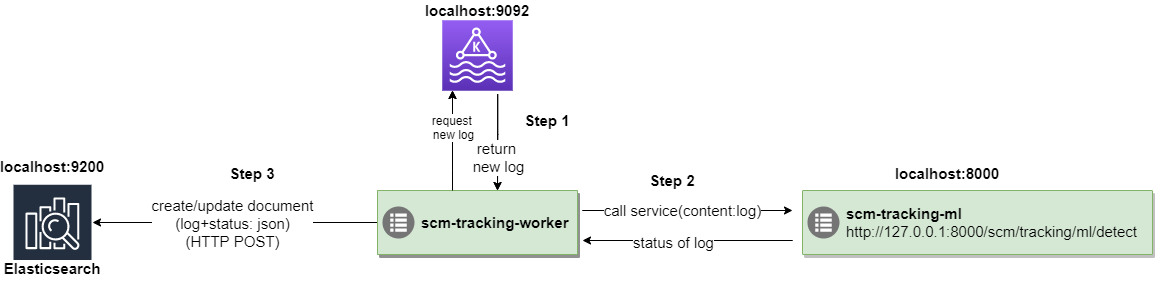

The diagram above was exported from draw.io. Its source (the exported page's mxGraphModel, read from the mxfile embedded in the PNG):
<mxGraphModel dx="2059" dy="663" grid="1" gridSize="10" guides="1" tooltips="1" connect="1" arrows="1" fold="1" page="1" pageScale="1" pageWidth="850" pageHeight="1100" math="0" shadow="0">
  <root>
    <mxCell id="0" />
    <mxCell id="1" parent="0" />
    <mxCell id="M_gwnv7zC4SoQMh_JhHB-1" value="" style="outlineConnect=0;fontColor=#232F3E;gradientColor=#945DF2;gradientDirection=north;fillColor=#5A30B5;strokeColor=#ffffff;dashed=0;verticalLabelPosition=bottom;verticalAlign=top;align=center;html=1;fontSize=15;fontStyle=0;aspect=fixed;shape=mxgraph.aws4.resourceIcon;resIcon=mxgraph.aws4.managed_streaming_for_kafka;" vertex="1" parent="1">
      <mxGeometry x="400" y="300" width="70" height="70" as="geometry" />
    </mxCell>
    <mxCell id="M_gwnv7zC4SoQMh_JhHB-3" style="edgeStyle=orthogonalEdgeStyle;rounded=0;orthogonalLoop=1;jettySize=auto;html=1;fontSize=12;" edge="1" parent="1" source="M_gwnv7zC4SoQMh_JhHB-7">
      <mxGeometry relative="1" as="geometry">
        <Array as="points">
          <mxPoint x="180" y="502" />
          <mxPoint x="180" y="502" />
        </Array>
        <mxPoint x="50" y="502" as="targetPoint" />
      </mxGeometry>
    </mxCell>
    <mxCell id="M_gwnv7zC4SoQMh_JhHB-4" value="create/update document&lt;br&gt;(log+status: json)&lt;br style=&quot;font-size: 15px&quot;&gt;(HTTP POST)" style="edgeLabel;html=1;align=center;verticalAlign=middle;resizable=0;points=[];fontSize=15;" vertex="1" connectable="0" parent="M_gwnv7zC4SoQMh_JhHB-3">
      <mxGeometry x="-0.4178" y="1" relative="1" as="geometry">
        <mxPoint x="-62.33" y="-1" as="offset" />
      </mxGeometry>
    </mxCell>
    <mxCell id="M_gwnv7zC4SoQMh_JhHB-5" style="edgeStyle=orthogonalEdgeStyle;rounded=0;orthogonalLoop=1;jettySize=auto;html=1;fontSize=15;fontColor=#000000;" edge="1" parent="1" source="M_gwnv7zC4SoQMh_JhHB-7" target="M_gwnv7zC4SoQMh_JhHB-1">
      <mxGeometry relative="1" as="geometry">
        <Array as="points">
          <mxPoint x="410" y="450" />
          <mxPoint x="410" y="450" />
        </Array>
      </mxGeometry>
    </mxCell>
    <mxCell id="M_gwnv7zC4SoQMh_JhHB-6" value="request &lt;br&gt;new log" style="edgeLabel;html=1;align=center;verticalAlign=middle;resizable=0;points=[];fontSize=12;fontColor=#000000;" vertex="1" connectable="0" parent="M_gwnv7zC4SoQMh_JhHB-5">
      <mxGeometry x="0.2867" relative="1" as="geometry">
        <mxPoint as="offset" />
      </mxGeometry>
    </mxCell>
    <mxCell id="M_gwnv7zC4SoQMh_JhHB-7" value="" style="strokeColor=#82b366;shadow=1;strokeWidth=1;rounded=1;absoluteArcSize=1;arcSize=2;fillColor=#d5e8d4;fontSize=12;" vertex="1" parent="1">
      <mxGeometry x="335" y="470" width="200" height="64" as="geometry" />
    </mxCell>
    <mxCell id="M_gwnv7zC4SoQMh_JhHB-8" value="&lt;b style=&quot;text-align: center&quot;&gt;&lt;font style=&quot;font-size: 15px&quot;&gt;scm-tracking-worker&lt;/font&gt;&lt;br style=&quot;font-size: 12px&quot;&gt;&lt;/b&gt;" style="dashed=0;connectable=0;html=1;fillColor=#757575;strokeColor=none;shape=mxgraph.gcp2.task_queues;part=1;labelPosition=right;verticalLabelPosition=middle;align=left;verticalAlign=middle;spacingLeft=5;fontSize=12;" vertex="1" parent="M_gwnv7zC4SoQMh_JhHB-7">
      <mxGeometry y="0.5" width="32" height="32" relative="1" as="geometry">
        <mxPoint x="5" y="-16" as="offset" />
      </mxGeometry>
    </mxCell>
    <mxCell id="M_gwnv7zC4SoQMh_JhHB-9" value="call service(content:log)" style="edgeStyle=orthogonalEdgeStyle;rounded=0;orthogonalLoop=1;jettySize=auto;html=1;fontSize=15;" edge="1" parent="1">
      <mxGeometry x="0.4359" relative="1" as="geometry">
        <mxPoint x="720" y="490" as="sourcePoint" />
        <mxPoint x="750" y="490" as="targetPoint" />
        <Array as="points">
          <mxPoint x="540" y="490.25" />
          <mxPoint x="880" y="490.25" />
        </Array>
        <mxPoint as="offset" />
      </mxGeometry>
    </mxCell>
    <mxCell id="M_gwnv7zC4SoQMh_JhHB-10" value="localhost:9092" style="text;html=1;strokeColor=none;fillColor=none;align=center;verticalAlign=middle;whiteSpace=wrap;rounded=0;fontStyle=1;fontSize=15;" vertex="1" parent="1">
      <mxGeometry x="415" y="280" width="40" height="20" as="geometry" />
    </mxCell>
    <mxCell id="M_gwnv7zC4SoQMh_JhHB-11" value="localhost:8000" style="text;html=1;strokeColor=none;fillColor=none;align=center;verticalAlign=middle;whiteSpace=wrap;rounded=0;fontStyle=1;fontSize=15;" vertex="1" parent="1">
      <mxGeometry x="885" y="443.25" width="40" height="20" as="geometry" />
    </mxCell>
    <mxCell id="M_gwnv7zC4SoQMh_JhHB-12" value="localhost:9200" style="text;html=1;strokeColor=none;fillColor=none;align=center;verticalAlign=middle;whiteSpace=wrap;rounded=0;fontStyle=1;fontSize=15;" vertex="1" parent="1">
      <mxGeometry x="-10" y="436.25" width="40" height="20" as="geometry" />
    </mxCell>
    <mxCell id="M_gwnv7zC4SoQMh_JhHB-13" style="edgeStyle=orthogonalEdgeStyle;rounded=0;orthogonalLoop=1;jettySize=auto;html=1;fontSize=12;fontColor=#000000;" edge="1" parent="1">
      <mxGeometry relative="1" as="geometry">
        <mxPoint x="540" y="520" as="targetPoint" />
        <mxPoint x="595" y="520" as="sourcePoint" />
        <Array as="points">
          <mxPoint x="750" y="520" />
          <mxPoint x="385" y="520" />
        </Array>
      </mxGeometry>
    </mxCell>
    <mxCell id="M_gwnv7zC4SoQMh_JhHB-14" value="status of log" style="edgeLabel;html=1;align=center;verticalAlign=middle;resizable=0;points=[];fontSize=15;fontColor=#000000;" vertex="1" connectable="0" parent="M_gwnv7zC4SoQMh_JhHB-13">
      <mxGeometry x="0.3248" y="1" relative="1" as="geometry">
        <mxPoint x="-33" as="offset" />
      </mxGeometry>
    </mxCell>
    <mxCell id="M_gwnv7zC4SoQMh_JhHB-15" style="edgeStyle=orthogonalEdgeStyle;rounded=0;orthogonalLoop=1;jettySize=auto;html=1;fontSize=12;fontColor=#000000;entryX=0.639;entryY=-0.059;entryDx=0;entryDy=0;entryPerimeter=0;" edge="1" parent="1">
      <mxGeometry relative="1" as="geometry">
        <mxPoint x="455.1999999999998" y="373.77999999999975" as="sourcePoint" />
        <mxPoint x="455" y="470.0039999999999" as="targetPoint" />
        <Array as="points">
          <mxPoint x="455.20000000000005" y="413.78" />
          <mxPoint x="455.20000000000005" y="413.78" />
        </Array>
      </mxGeometry>
    </mxCell>
    <mxCell id="M_gwnv7zC4SoQMh_JhHB-16" value="return &lt;br style=&quot;font-size: 15px;&quot;&gt;new log" style="edgeLabel;html=1;align=center;verticalAlign=middle;resizable=0;points=[];fontSize=15;fontColor=#000000;" vertex="1" connectable="0" parent="M_gwnv7zC4SoQMh_JhHB-15">
      <mxGeometry x="-0.261" relative="1" as="geometry">
        <mxPoint x="-0.2" y="26.47" as="offset" />
      </mxGeometry>
    </mxCell>
    <mxCell id="M_gwnv7zC4SoQMh_JhHB-17" value="" style="outlineConnect=0;fontColor=#232F3E;gradientColor=#945DF2;gradientDirection=north;fillColor=#5A30B5;strokeColor=#ffffff;dashed=0;verticalLabelPosition=bottom;verticalAlign=top;align=center;html=1;fontSize=15;fontStyle=0;aspect=fixed;shape=mxgraph.aws4.resourceIcon;resIcon=mxgraph.aws4.managed_streaming_for_kafka;" vertex="1" parent="1">
      <mxGeometry x="400" y="300" width="70" height="70" as="geometry" />
    </mxCell>
    <mxCell id="M_gwnv7zC4SoQMh_JhHB-18" value="" style="strokeColor=#82b366;shadow=1;strokeWidth=1;rounded=1;absoluteArcSize=1;arcSize=2;fillColor=#d5e8d4;fontSize=12;" vertex="1" parent="1">
      <mxGeometry x="335" y="470" width="200" height="64" as="geometry" />
    </mxCell>
    <mxCell id="M_gwnv7zC4SoQMh_JhHB-19" value="&lt;b style=&quot;text-align: center&quot;&gt;&lt;font style=&quot;font-size: 15px&quot;&gt;scm-tracking-worker&lt;/font&gt;&lt;br style=&quot;font-size: 12px&quot;&gt;&lt;/b&gt;" style="dashed=0;connectable=0;html=1;fillColor=#757575;strokeColor=none;shape=mxgraph.gcp2.task_queues;part=1;labelPosition=right;verticalLabelPosition=middle;align=left;verticalAlign=middle;spacingLeft=5;fontSize=12;" vertex="1" parent="M_gwnv7zC4SoQMh_JhHB-18">
      <mxGeometry y="0.5" width="32" height="32" relative="1" as="geometry">
        <mxPoint x="5" y="-16" as="offset" />
      </mxGeometry>
    </mxCell>
    <mxCell id="M_gwnv7zC4SoQMh_JhHB-20" style="edgeStyle=orthogonalEdgeStyle;rounded=0;orthogonalLoop=1;jettySize=auto;html=1;fontSize=15;fontColor=#000000;" edge="1" parent="1" source="M_gwnv7zC4SoQMh_JhHB-18" target="M_gwnv7zC4SoQMh_JhHB-17">
      <mxGeometry relative="1" as="geometry">
        <Array as="points">
          <mxPoint x="410" y="450" />
          <mxPoint x="410" y="450" />
        </Array>
      </mxGeometry>
    </mxCell>
    <mxCell id="M_gwnv7zC4SoQMh_JhHB-21" value="request &lt;br&gt;new log" style="edgeLabel;html=1;align=center;verticalAlign=middle;resizable=0;points=[];fontSize=12;fontColor=#000000;" vertex="1" connectable="0" parent="M_gwnv7zC4SoQMh_JhHB-20">
      <mxGeometry x="0.2867" relative="1" as="geometry">
        <mxPoint as="offset" />
      </mxGeometry>
    </mxCell>
    <mxCell id="M_gwnv7zC4SoQMh_JhHB-22" style="edgeStyle=orthogonalEdgeStyle;rounded=0;orthogonalLoop=1;jettySize=auto;html=1;fontSize=12;fontColor=#000000;entryX=0.639;entryY=-0.059;entryDx=0;entryDy=0;entryPerimeter=0;" edge="1" parent="1">
      <mxGeometry relative="1" as="geometry">
        <mxPoint x="455.1999999999998" y="373.77999999999975" as="sourcePoint" />
        <mxPoint x="455" y="470.0039999999999" as="targetPoint" />
        <Array as="points">
          <mxPoint x="455.20000000000005" y="413.78" />
          <mxPoint x="455.20000000000005" y="413.78" />
        </Array>
      </mxGeometry>
    </mxCell>
    <mxCell id="M_gwnv7zC4SoQMh_JhHB-23" value="return &lt;br style=&quot;font-size: 15px;&quot;&gt;new log" style="edgeLabel;html=1;align=center;verticalAlign=middle;resizable=0;points=[];fontSize=15;fontColor=#000000;" vertex="1" connectable="0" parent="M_gwnv7zC4SoQMh_JhHB-22">
      <mxGeometry x="-0.261" relative="1" as="geometry">
        <mxPoint x="-0.2" y="26.47" as="offset" />
      </mxGeometry>
    </mxCell>
    <mxCell id="M_gwnv7zC4SoQMh_JhHB-24" value="&lt;span style=&quot;color: rgb(0, 0, 0); font-size: 15px; background-color: rgb(255, 255, 255);&quot;&gt;Elasticsearch&lt;/span&gt;" style="outlineConnect=0;fontColor=#232F3E;gradientColor=none;strokeColor=#ffffff;fillColor=#232F3E;dashed=0;verticalLabelPosition=middle;verticalAlign=bottom;align=center;html=1;whiteSpace=wrap;fontSize=15;fontStyle=1;spacing=3;shape=mxgraph.aws4.productIcon;prIcon=mxgraph.aws4.elasticsearch_service;" vertex="1" parent="1">
      <mxGeometry x="-30" y="463.25" width="80" height="97.5" as="geometry" />
    </mxCell>
    <mxCell id="M_gwnv7zC4SoQMh_JhHB-25" value="" style="strokeColor=#82b366;shadow=1;strokeWidth=1;rounded=1;absoluteArcSize=1;arcSize=2;fillColor=#d5e8d4;fontSize=15;" vertex="1" parent="1">
      <mxGeometry x="760" y="470" width="350" height="64" as="geometry" />
    </mxCell>
    <mxCell id="M_gwnv7zC4SoQMh_JhHB-26" value="&lt;span style=&quot;text-align: center ; font-size: 15px&quot;&gt;&lt;b&gt;scm-tracking-ml&lt;/b&gt;&lt;br&gt;&lt;a href=&quot;http://127.0.0.1:8000/scm/tracking/ml/detect&quot;&gt;http://127.0.0.1:8000/scm/tracking/ml/detect&lt;/a&gt;&lt;br style=&quot;font-size: 12px&quot;&gt;&lt;/span&gt;" style="dashed=0;connectable=0;html=1;fillColor=#757575;strokeColor=none;shape=mxgraph.gcp2.task_queues;part=1;labelPosition=right;verticalLabelPosition=middle;align=left;verticalAlign=middle;spacingLeft=5;fontSize=12;" vertex="1" parent="M_gwnv7zC4SoQMh_JhHB-25">
      <mxGeometry y="0.5" width="32" height="32" relative="1" as="geometry">
        <mxPoint x="5" y="-16" as="offset" />
      </mxGeometry>
    </mxCell>
    <mxCell id="M_gwnv7zC4SoQMh_JhHB-27" value="&lt;b&gt;&lt;font style=&quot;font-size: 15px&quot;&gt;Step 1&lt;/font&gt;&lt;/b&gt;" style="text;html=1;strokeColor=none;fillColor=none;align=center;verticalAlign=middle;whiteSpace=wrap;rounded=0;" vertex="1" parent="1">
      <mxGeometry x="475" y="390" width="60" height="20" as="geometry" />
    </mxCell>
    <mxCell id="M_gwnv7zC4SoQMh_JhHB-28" value="&lt;b&gt;&lt;font style=&quot;font-size: 15px&quot;&gt;Step 2&lt;/font&gt;&lt;/b&gt;" style="text;html=1;strokeColor=none;fillColor=none;align=center;verticalAlign=middle;whiteSpace=wrap;rounded=0;" vertex="1" parent="1">
      <mxGeometry x="600" y="450" width="60" height="20" as="geometry" />
    </mxCell>
    <mxCell id="M_gwnv7zC4SoQMh_JhHB-29" value="&lt;b&gt;&lt;font style=&quot;font-size: 15px&quot;&gt;Step 3&lt;/font&gt;&lt;/b&gt;" style="text;html=1;strokeColor=none;fillColor=none;align=center;verticalAlign=middle;whiteSpace=wrap;rounded=0;" vertex="1" parent="1">
      <mxGeometry x="180" y="443.25" width="60" height="20" as="geometry" />
    </mxCell>
  </root>
</mxGraphModel>